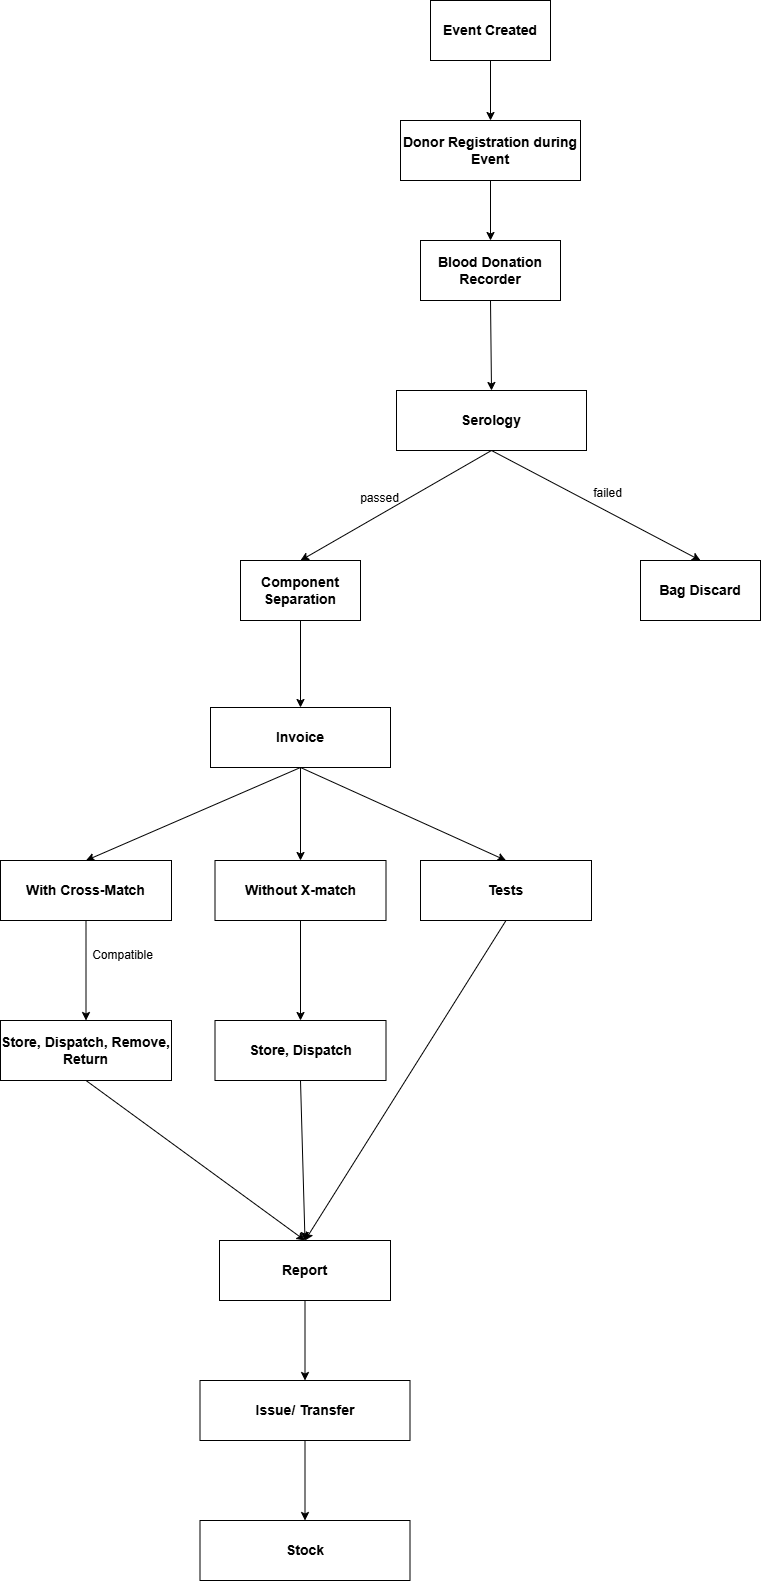

The diagram above was exported from draw.io. Its source (the exported page's mxGraphModel, read from the mxfile embedded in the PNG):
<mxGraphModel dx="1167" dy="1624" grid="1" gridSize="10" guides="1" tooltips="1" connect="1" arrows="1" fold="1" page="1" pageScale="1" pageWidth="850" pageHeight="1100" background="#ffffff" math="0" shadow="0">
  <root>
    <mxCell id="0" />
    <mxCell id="1" parent="0" />
    <mxCell id="5" style="edgeStyle=none;html=1;exitX=0.5;exitY=1;exitDx=0;exitDy=0;entryX=0.5;entryY=0;entryDx=0;entryDy=0;" parent="1" source="3" target="4" edge="1">
      <mxGeometry relative="1" as="geometry" />
    </mxCell>
    <mxCell id="3" value="&lt;font style=&quot;font-size: 14px;&quot;&gt;&lt;b&gt;Event Created&lt;/b&gt;&lt;/font&gt;" style="rounded=0;whiteSpace=wrap;html=1;" parent="1" vertex="1">
      <mxGeometry x="600" y="-250" width="120" height="60" as="geometry" />
    </mxCell>
    <mxCell id="7" style="edgeStyle=none;html=1;exitX=0.5;exitY=1;exitDx=0;exitDy=0;entryX=0.5;entryY=0;entryDx=0;entryDy=0;" parent="1" source="4" target="6" edge="1">
      <mxGeometry relative="1" as="geometry" />
    </mxCell>
    <mxCell id="4" value="&lt;font style=&quot;font-size: 14px;&quot;&gt;&lt;b&gt;Donor Registration during Event&lt;/b&gt;&lt;/font&gt;" style="rounded=0;whiteSpace=wrap;html=1;" parent="1" vertex="1">
      <mxGeometry x="570" y="-130" width="180" height="60" as="geometry" />
    </mxCell>
    <mxCell id="20" style="edgeStyle=none;html=1;exitX=0.5;exitY=1;exitDx=0;exitDy=0;entryX=0.5;entryY=0;entryDx=0;entryDy=0;" parent="1" source="6" target="8" edge="1">
      <mxGeometry relative="1" as="geometry" />
    </mxCell>
    <mxCell id="6" value="&lt;font style=&quot;font-size: 14px;&quot;&gt;&lt;b&gt;Blood Donation Recorder&lt;/b&gt;&lt;/font&gt;" style="rounded=0;whiteSpace=wrap;html=1;" parent="1" vertex="1">
      <mxGeometry x="590" y="-10" width="140" height="60" as="geometry" />
    </mxCell>
    <mxCell id="12" style="edgeStyle=none;html=1;exitX=0.5;exitY=1;exitDx=0;exitDy=0;entryX=0.5;entryY=0;entryDx=0;entryDy=0;" parent="1" source="8" target="11" edge="1">
      <mxGeometry relative="1" as="geometry" />
    </mxCell>
    <mxCell id="13" style="edgeStyle=none;html=1;entryX=0.5;entryY=0;entryDx=0;entryDy=0;exitX=0.5;exitY=1;exitDx=0;exitDy=0;" parent="1" source="8" target="9" edge="1">
      <mxGeometry relative="1" as="geometry" />
    </mxCell>
    <mxCell id="8" value="&lt;font style=&quot;font-size: 14px;&quot;&gt;&lt;b&gt;Serology&lt;/b&gt;&lt;/font&gt;" style="rounded=0;whiteSpace=wrap;html=1;" parent="1" vertex="1">
      <mxGeometry x="566" y="140" width="190" height="60" as="geometry" />
    </mxCell>
    <mxCell id="9" value="&lt;b&gt;&lt;font style=&quot;font-size: 14px;&quot;&gt;Bag Discard&lt;/font&gt;&lt;/b&gt;" style="rounded=0;whiteSpace=wrap;html=1;" parent="1" vertex="1">
      <mxGeometry x="810" y="310" width="120" height="60" as="geometry" />
    </mxCell>
    <mxCell id="17" style="edgeStyle=none;html=1;exitX=0.5;exitY=1;exitDx=0;exitDy=0;entryX=0.5;entryY=0;entryDx=0;entryDy=0;" parent="1" source="11" target="16" edge="1">
      <mxGeometry relative="1" as="geometry" />
    </mxCell>
    <mxCell id="11" value="&lt;font style=&quot;font-size: 14px;&quot;&gt;&lt;b&gt;Component Separation&lt;/b&gt;&lt;/font&gt;" style="rounded=0;whiteSpace=wrap;html=1;" parent="1" vertex="1">
      <mxGeometry x="410" y="310" width="120" height="60" as="geometry" />
    </mxCell>
    <mxCell id="14" value="passed" style="text;html=1;align=center;verticalAlign=middle;resizable=0;points=[];autosize=1;strokeColor=none;fillColor=none;" parent="1" vertex="1">
      <mxGeometry x="519" y="233" width="60" height="30" as="geometry" />
    </mxCell>
    <mxCell id="15" value="failed" style="text;html=1;align=center;verticalAlign=middle;resizable=0;points=[];autosize=1;strokeColor=none;fillColor=none;" parent="1" vertex="1">
      <mxGeometry x="752" y="228" width="50" height="30" as="geometry" />
    </mxCell>
    <mxCell id="19" style="edgeStyle=none;html=1;exitX=0.5;exitY=1;exitDx=0;exitDy=0;entryX=0.5;entryY=0;entryDx=0;entryDy=0;" parent="1" source="16" target="18" edge="1">
      <mxGeometry relative="1" as="geometry" />
    </mxCell>
    <mxCell id="29" style="edgeStyle=none;html=1;entryX=0.5;entryY=0;entryDx=0;entryDy=0;exitX=0.5;exitY=1;exitDx=0;exitDy=0;" edge="1" parent="1" source="16" target="28">
      <mxGeometry relative="1" as="geometry" />
    </mxCell>
    <mxCell id="16" value="&lt;b&gt;&lt;font style=&quot;font-size: 14px;&quot;&gt;Invoice&lt;/font&gt;&lt;/b&gt;" style="rounded=0;whiteSpace=wrap;html=1;" parent="1" vertex="1">
      <mxGeometry x="380" y="457" width="180" height="60" as="geometry" />
    </mxCell>
    <mxCell id="22" style="edgeStyle=none;html=1;exitX=0.5;exitY=1;exitDx=0;exitDy=0;entryX=0.5;entryY=0;entryDx=0;entryDy=0;" parent="1" source="18" target="30" edge="1">
      <mxGeometry relative="1" as="geometry">
        <mxPoint x="256" y="760" as="targetPoint" />
      </mxGeometry>
    </mxCell>
    <mxCell id="18" value="&lt;font style=&quot;font-size: 14px;&quot;&gt;&lt;b&gt;With Cross-Match&lt;/b&gt;&lt;/font&gt;" style="rounded=0;whiteSpace=wrap;html=1;" parent="1" vertex="1">
      <mxGeometry x="170" y="610" width="171" height="60" as="geometry" />
    </mxCell>
    <mxCell id="36" value="" style="edgeStyle=none;html=1;" edge="1" parent="1" source="21" target="35">
      <mxGeometry relative="1" as="geometry" />
    </mxCell>
    <mxCell id="21" value="&lt;b&gt;&lt;font style=&quot;font-size: 14px;&quot;&gt;Issue/ Transfer&lt;/font&gt;&lt;/b&gt;" style="rounded=0;whiteSpace=wrap;html=1;" parent="1" vertex="1">
      <mxGeometry x="369.5" y="1130" width="210" height="60" as="geometry" />
    </mxCell>
    <mxCell id="23" value="Compatible" style="text;html=1;align=center;verticalAlign=middle;resizable=0;points=[];autosize=1;strokeColor=none;fillColor=none;" parent="1" vertex="1">
      <mxGeometry x="252" y="690" width="80" height="30" as="geometry" />
    </mxCell>
    <mxCell id="26" style="edgeStyle=none;html=1;exitX=0.5;exitY=1;exitDx=0;exitDy=0;entryX=0.5;entryY=0;entryDx=0;entryDy=0;" edge="1" parent="1" source="16" target="27">
      <mxGeometry relative="1" as="geometry">
        <mxPoint x="480" y="527" as="sourcePoint" />
        <mxPoint x="470" y="610" as="targetPoint" />
      </mxGeometry>
    </mxCell>
    <mxCell id="32" value="" style="edgeStyle=none;html=1;" edge="1" parent="1" source="27" target="31">
      <mxGeometry relative="1" as="geometry" />
    </mxCell>
    <mxCell id="27" value="&lt;font style=&quot;font-size: 14px;&quot;&gt;Without X-match&lt;/font&gt;" style="rounded=0;whiteSpace=wrap;html=1;fontStyle=1" vertex="1" parent="1">
      <mxGeometry x="384.5" y="610" width="171" height="60" as="geometry" />
    </mxCell>
    <mxCell id="34" value="" style="edgeStyle=none;html=1;entryX=0.5;entryY=0;entryDx=0;entryDy=0;exitX=0.5;exitY=1;exitDx=0;exitDy=0;" edge="1" parent="1" source="28" target="33">
      <mxGeometry relative="1" as="geometry" />
    </mxCell>
    <mxCell id="28" value="&lt;font style=&quot;font-size: 14px;&quot;&gt;Tests&lt;/font&gt;" style="rounded=0;whiteSpace=wrap;html=1;fontStyle=1" vertex="1" parent="1">
      <mxGeometry x="590" y="610" width="171" height="60" as="geometry" />
    </mxCell>
    <mxCell id="38" style="edgeStyle=none;html=1;entryX=0.5;entryY=0;entryDx=0;entryDy=0;exitX=0.5;exitY=1;exitDx=0;exitDy=0;" edge="1" parent="1" source="30" target="33">
      <mxGeometry relative="1" as="geometry">
        <mxPoint x="460" y="980" as="targetPoint" />
      </mxGeometry>
    </mxCell>
    <mxCell id="30" value="&lt;font style=&quot;font-size: 14px;&quot;&gt;&lt;b&gt;Store, Dispatch, Remove, Return&lt;/b&gt;&lt;/font&gt;" style="rounded=0;whiteSpace=wrap;html=1;" vertex="1" parent="1">
      <mxGeometry x="170" y="770" width="171" height="60" as="geometry" />
    </mxCell>
    <mxCell id="37" style="edgeStyle=none;html=1;exitX=0.5;exitY=1;exitDx=0;exitDy=0;entryX=0.5;entryY=0;entryDx=0;entryDy=0;" edge="1" parent="1" source="31" target="33">
      <mxGeometry relative="1" as="geometry" />
    </mxCell>
    <mxCell id="31" value="&lt;font style=&quot;font-size: 14px;&quot;&gt;Store, Dispatch&lt;/font&gt;" style="rounded=0;whiteSpace=wrap;html=1;fontStyle=1" vertex="1" parent="1">
      <mxGeometry x="384.5" y="770" width="171" height="60" as="geometry" />
    </mxCell>
    <mxCell id="39" style="edgeStyle=none;html=1;exitX=0.5;exitY=1;exitDx=0;exitDy=0;" edge="1" parent="1" source="33" target="21">
      <mxGeometry relative="1" as="geometry" />
    </mxCell>
    <mxCell id="33" value="&lt;font style=&quot;font-size: 14px;&quot;&gt;Report&lt;/font&gt;" style="rounded=0;whiteSpace=wrap;html=1;fontStyle=1" vertex="1" parent="1">
      <mxGeometry x="389" y="990" width="171" height="60" as="geometry" />
    </mxCell>
    <mxCell id="35" value="&lt;b&gt;&lt;font style=&quot;font-size: 14px;&quot;&gt;Stock&lt;/font&gt;&lt;/b&gt;" style="rounded=0;whiteSpace=wrap;html=1;" vertex="1" parent="1">
      <mxGeometry x="369.5" y="1270" width="210" height="60" as="geometry" />
    </mxCell>
  </root>
</mxGraphModel>